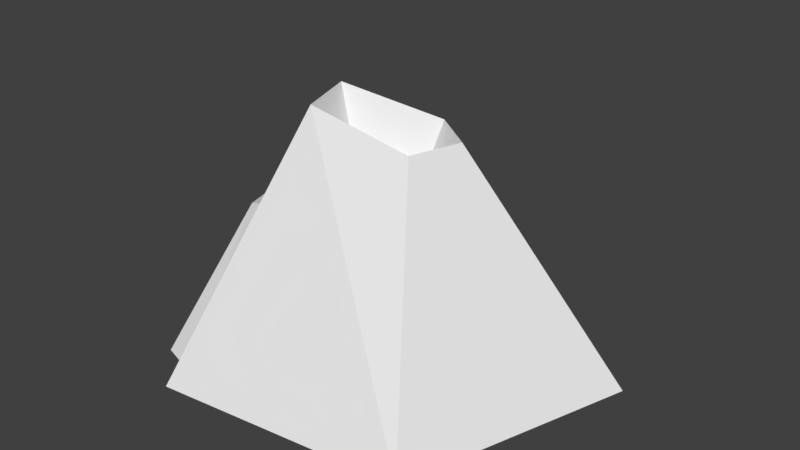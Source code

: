 # Source: volcando.blend  (saved by Blender 2.78.0; exported with 4.5.12 LTS)
import bpy
from mathutils import Matrix  # noqa: F401  (used for matrix-valued properties, if any)

bpy.ops.wm.read_factory_settings(use_empty=True)
scene = bpy.context.scene
scene.name = 'Scene'

# ---- collections
col_collection_1 = bpy.data.collections.new('Collection 1'); scene.collection.children.link(col_collection_1)

# ---- world
world_world = bpy.data.worlds.new('World'); scene.world = world_world
world_world.color = (0.05088, 0.05088, 0.05088)
world_world.use_sun_shadow = False
world_world.sun_shadow_jitter_overblur = 0.0
world_world.cycles.sampling_method = 'MANUAL'

# ---- meshes
me_cylinder = bpy.data.meshes.new('Cylinder')
me_cylinder.from_pydata([(1.893e-08, 1.794, -1.0), (-1.146, -0.6372, 0.2052), (1.706, 0.5544, -1.0), (-0.8658, -0.6861, 0.2958), (1.054, -1.451, -1.0), (-1.194, 0.2339, 0.2196), (-1.106, -1.71, -1.0), (-1.827, 0.5088, -1.0), (-1.9, 0.7334, -1.0), (-1.194, -1.437, -1.0), (-0.01375, 0.2147, 0.5684), (-1.412e-08, 0.4078, 0.9022), (0.1881, 0.06111, 0.5334), (0.3878, 0.126, 0.9022), (0.1175, -0.1712, 0.5653), (0.2397, -0.3299, 0.9022), (-0.5401, -0.2646, 0.7222), (-0.6329, -0.4399, 1.123), (-0.6257, -0.001172, 0.7222), (-0.8083, 0.09648, 1.12), (-1.484, -1.346, -1.0), (-1.385, 0.03192, 0.1498), (-2.008, 0.2646, -1.0)], [], [(8, 19, 11, 0), (4, 15, 17, 6), (6, 17, 19, 8, 7, 5, 3, 9), (2, 13, 15, 4), (20, 1, 21, 22), (12, 10, 18, 16, 14), (13, 11, 10, 12), (15, 13, 12, 14), (17, 15, 14, 16), (19, 17, 16, 18), (11, 19, 18, 10), (0, 11, 13, 2), (3, 5, 21, 1), (9, 3, 1, 20), (5, 7, 22, 21)])
_uv = me_cylinder.uv_layers.new(name='UVMap')
_uv.uv.foreach_set('vector', [0.3282, 0.02138, 0.4692, 0.3993, 0.3843, 0.4946, 0.03368, 0.354, 0.4592, 0.9908, 0.4688, 0.5914, 0.5744, 0.4642, 0.8889, 0.8723, 0.748, 0.02714, 0.5689, 0.4313, 0.4692, 0.3993, 0.3282, 0.02138, 0.3668, 0.02191, 0.4337, 0.2554, 0.5967, 0.2852, 0.7011, 0.0265, 0.07534, 0.767, 0.3949, 0.5693, 0.4688, 0.5914, 0.4592, 0.9908, 0.7011, 0.0265, 0.5967, 0.2852, 0.4337, 0.2554, 0.3668, 0.02191, 0.4259, 0.5448, 0.4194, 0.5069, 0.4836, 0.4353, 0.531, 0.4553, 0.4628, 0.5508, 0.3949, 0.5693, 0.3843, 0.4946, 0.4194, 0.5069, 0.4259, 0.5448, 0.4688, 0.5914, 0.3949, 0.5693, 0.4259, 0.5448, 0.4628, 0.5508, 0.5744, 0.4642, 0.4688, 0.5914, 0.4628, 0.5508, 0.531, 0.4553, 0.4692, 0.3993, 0.5689, 0.4313, 0.531, 0.4553, 0.4836, 0.4353, 0.3843, 0.4946, 0.4692, 0.3993, 0.4836, 0.4353, 0.4194, 0.5069, 0.03368, 0.354, 0.3843, 0.4946, 0.3949, 0.5693, 0.07534, 0.767, 0.5967, 0.2852, 0.4337, 0.2554, 0.4337, 0.2554, 0.5967, 0.2852, 0.7011, 0.0265, 0.5967, 0.2852, 0.5967, 0.2852, 0.7011, 0.0265, 0.4337, 0.2554, 0.3668, 0.02191, 0.3668, 0.02191, 0.4337, 0.2554])
me_cylinder.use_remesh_preserve_volume = False
me_cylinder.use_remesh_preserve_attributes = False
me_cylinder.use_mirror_vertex_groups = False
me_cylinder.update()

# ---- objects
ob_cylinder = bpy.data.objects.new('Cylinder', me_cylinder)

# ---- transforms, parenting, visibility, modifiers, constraints
ob_cylinder.location = (0.0, 0.0, 1.0)
ob_cylinder.lineart.crease_threshold = 0.0

# ---- collection membership
col_collection_1.objects.link(ob_cylinder)

# ---- scene / render settings (as saved in the file)
scene.frame_start = 1; scene.frame_end = 250; scene.frame_set(1)
scene.render.engine = 'BLENDER_EEVEE_NEXT'
scene.render.resolution_percentage = 50
scene.render.dither_intensity = 0.0
scene.cycles.use_denoising = False
scene.cycles.samples = 128
scene.cycles.sampling_pattern = 'TABULATED_SOBOL'
scene.cycles.light_sampling_threshold = 0.0
scene.cycles.use_adaptive_sampling = False
scene.cycles.use_light_tree = False
scene.cycles.blur_glossy = 0.0
scene.cycles.sample_clamp_indirect = 0.0
scene.view_settings.view_transform = 'Standard'
bpy.context.view_layer.update()

# ---- added for rendering (the .blend has no active camera and no usable light): camera, sun
cam_auto = bpy.data.cameras.new('AutoCamera')
cam_auto.lens = 50.0
cam_auto.sensor_width = 36.0
cam_auto.clip_end = 1000.0
ob_auto_camera = bpy.data.objects.new('AutoCamera', cam_auto)
scene.collection.objects.link(ob_auto_camera)
ob_auto_camera.location = (4.96554, -6.09748, 5.15469)
ob_auto_camera.rotation_euler = (1.09748, -7.21219e-08, 0.694738)
scene.camera = ob_auto_camera
light_auto_sun = bpy.data.lights.new('AutoSun', 'SUN')
light_auto_sun.energy = 3.0
light_auto_sun.angle = 0.0523599
ob_auto_sun = bpy.data.objects.new('AutoSun', light_auto_sun)
scene.collection.objects.link(ob_auto_sun)
ob_auto_sun.rotation_euler = (0.872665, 0.174533, 0.523599)
bpy.context.view_layer.update()
